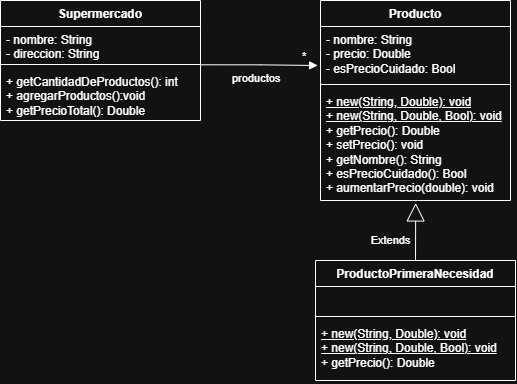

The diagram above was exported from draw.io. Its source (the exported page's mxGraphModel, read from the mxfile embedded in the PNG):
<mxGraphModel dx="858" dy="507" grid="1" gridSize="10" guides="1" tooltips="1" connect="1" arrows="1" fold="1" page="1" pageScale="1" pageWidth="827" pageHeight="1169" math="0" shadow="0">
  <root>
    <mxCell id="0" />
    <mxCell id="1" parent="0" />
    <mxCell id="IpLsa_E-HSyuh-UIR73e-2" parent="1" style="swimlane;fontStyle=1;align=center;verticalAlign=top;childLayout=stackLayout;horizontal=1;startSize=26;horizontalStack=0;resizeParent=1;resizeParentMax=0;resizeLast=0;collapsible=1;marginBottom=0;whiteSpace=wrap;html=1;" value="Supermercado" vertex="1">
      <mxGeometry height="120" width="200" x="80" y="120" as="geometry" />
    </mxCell>
    <mxCell id="IpLsa_E-HSyuh-UIR73e-3" parent="IpLsa_E-HSyuh-UIR73e-2" style="text;strokeColor=none;fillColor=none;align=left;verticalAlign=top;spacingLeft=4;spacingRight=4;overflow=hidden;rotatable=0;points=[[0,0.5],[1,0.5]];portConstraint=eastwest;whiteSpace=wrap;html=1;" value="- nombre: String&lt;div&gt;- direccion: String&lt;/div&gt;" vertex="1">
      <mxGeometry height="34" width="200" y="26" as="geometry" />
    </mxCell>
    <mxCell id="IpLsa_E-HSyuh-UIR73e-4" parent="IpLsa_E-HSyuh-UIR73e-2" style="line;strokeWidth=1;fillColor=none;align=left;verticalAlign=middle;spacingTop=-1;spacingLeft=3;spacingRight=3;rotatable=0;labelPosition=right;points=[];portConstraint=eastwest;strokeColor=inherit;" value="" vertex="1">
      <mxGeometry height="8" width="200" y="60" as="geometry" />
    </mxCell>
    <mxCell id="IpLsa_E-HSyuh-UIR73e-5" parent="IpLsa_E-HSyuh-UIR73e-2" style="text;strokeColor=none;fillColor=none;align=left;verticalAlign=top;spacingLeft=4;spacingRight=4;overflow=hidden;rotatable=0;points=[[0,0.5],[1,0.5]];portConstraint=eastwest;whiteSpace=wrap;html=1;" value="+ getCantidadDeProductos():&amp;nbsp;int&lt;div&gt;+ agregarProductos():void&lt;/div&gt;&lt;div&gt;+ getPrecioTotal(): Double&lt;/div&gt;" vertex="1">
      <mxGeometry height="52" width="200" y="68" as="geometry" />
    </mxCell>
    <mxCell id="IpLsa_E-HSyuh-UIR73e-6" parent="1" style="swimlane;fontStyle=1;align=center;verticalAlign=top;childLayout=stackLayout;horizontal=1;startSize=26;horizontalStack=0;resizeParent=1;resizeParentMax=0;resizeLast=0;collapsible=1;marginBottom=0;whiteSpace=wrap;html=1;" value="Producto" vertex="1">
      <mxGeometry height="200" width="190" x="400" y="120" as="geometry" />
    </mxCell>
    <mxCell id="IpLsa_E-HSyuh-UIR73e-7" parent="IpLsa_E-HSyuh-UIR73e-6" style="text;strokeColor=none;fillColor=none;align=left;verticalAlign=top;spacingLeft=4;spacingRight=4;overflow=hidden;rotatable=0;points=[[0,0.5],[1,0.5]];portConstraint=eastwest;whiteSpace=wrap;html=1;" value="- nombre: String&lt;div&gt;- precio: Double&lt;/div&gt;&lt;div&gt;- esPrecioCuidado: Bool&lt;/div&gt;" vertex="1">
      <mxGeometry height="54" width="190" y="26" as="geometry" />
    </mxCell>
    <mxCell id="IpLsa_E-HSyuh-UIR73e-8" parent="IpLsa_E-HSyuh-UIR73e-6" style="line;strokeWidth=1;fillColor=none;align=left;verticalAlign=middle;spacingTop=-1;spacingLeft=3;spacingRight=3;rotatable=0;labelPosition=right;points=[];portConstraint=eastwest;strokeColor=inherit;" value="" vertex="1">
      <mxGeometry height="8" width="190" y="80" as="geometry" />
    </mxCell>
    <mxCell id="IpLsa_E-HSyuh-UIR73e-9" parent="IpLsa_E-HSyuh-UIR73e-6" style="text;strokeColor=none;fillColor=none;align=left;verticalAlign=top;spacingLeft=4;spacingRight=4;overflow=hidden;rotatable=0;points=[[0,0.5],[1,0.5]];portConstraint=eastwest;whiteSpace=wrap;html=1;" value="&lt;div&gt;&lt;u&gt;+ new(String, Double): void&lt;/u&gt;&lt;/div&gt;&lt;div&gt;&lt;u&gt;+ new(String, Double, Bool): void&lt;/u&gt;&lt;/div&gt;&lt;div&gt;+ getPrecio(): Double&lt;/div&gt;&lt;div&gt;+ setPrecio(): void&lt;/div&gt;&lt;div&gt;+ getNombre(): String&lt;/div&gt;&lt;div&gt;+ esPrecioCuidado(): Bool&lt;/div&gt;&lt;div&gt;+ aumentarPrecio(double): void&lt;/div&gt;" vertex="1">
      <mxGeometry height="112" width="190" y="88" as="geometry" />
    </mxCell>
    <mxCell id="IpLsa_E-HSyuh-UIR73e-10" parent="1" style="swimlane;fontStyle=1;align=center;verticalAlign=top;childLayout=stackLayout;horizontal=1;startSize=26;horizontalStack=0;resizeParent=1;resizeParentMax=0;resizeLast=0;collapsible=1;marginBottom=0;whiteSpace=wrap;html=1;" value="ProductoPrimeraNecesidad" vertex="1">
      <mxGeometry height="120" width="200" x="395" y="380" as="geometry" />
    </mxCell>
    <mxCell id="IpLsa_E-HSyuh-UIR73e-11" parent="IpLsa_E-HSyuh-UIR73e-10" style="text;strokeColor=none;fillColor=none;align=left;verticalAlign=top;spacingLeft=4;spacingRight=4;overflow=hidden;rotatable=0;points=[[0,0.5],[1,0.5]];portConstraint=eastwest;whiteSpace=wrap;html=1;" value="&amp;nbsp;" vertex="1">
      <mxGeometry height="26" width="200" y="26" as="geometry" />
    </mxCell>
    <mxCell id="IpLsa_E-HSyuh-UIR73e-12" parent="IpLsa_E-HSyuh-UIR73e-10" style="line;strokeWidth=1;fillColor=none;align=left;verticalAlign=middle;spacingTop=-1;spacingLeft=3;spacingRight=3;rotatable=0;labelPosition=right;points=[];portConstraint=eastwest;strokeColor=inherit;" value="" vertex="1">
      <mxGeometry height="8" width="200" y="52" as="geometry" />
    </mxCell>
    <mxCell id="IpLsa_E-HSyuh-UIR73e-13" parent="IpLsa_E-HSyuh-UIR73e-10" style="text;strokeColor=none;fillColor=none;align=left;verticalAlign=top;spacingLeft=4;spacingRight=4;overflow=hidden;rotatable=0;points=[[0,0.5],[1,0.5]];portConstraint=eastwest;whiteSpace=wrap;html=1;" value="&lt;div&gt;&lt;u&gt;+ new(String, Double): void&lt;/u&gt;&lt;/div&gt;&lt;div&gt;&lt;u&gt;+ new(String, Double, Bool): void&lt;/u&gt;&lt;/div&gt;&lt;div&gt;+ getPrecio(): Double&lt;/div&gt;" vertex="1">
      <mxGeometry height="60" width="200" y="60" as="geometry" />
    </mxCell>
    <mxCell id="IpLsa_E-HSyuh-UIR73e-14" edge="1" parent="1" source="IpLsa_E-HSyuh-UIR73e-3" style="endArrow=block;endFill=1;html=1;edgeStyle=orthogonalEdgeStyle;align=left;verticalAlign=top;rounded=0;exitX=1;exitY=1.126;exitDx=0;exitDy=0;exitPerimeter=0;entryX=-0.015;entryY=0.722;entryDx=0;entryDy=0;entryPerimeter=0;" target="IpLsa_E-HSyuh-UIR73e-7" value="productos">
      <mxGeometry relative="1" x="-0.4908" y="-1" as="geometry">
        <mxPoint as="offset" />
        <mxPoint x="220" y="310" as="sourcePoint" />
        <mxPoint x="380" y="310" as="targetPoint" />
      </mxGeometry>
    </mxCell>
    <mxCell id="IpLsa_E-HSyuh-UIR73e-15" connectable="0" parent="IpLsa_E-HSyuh-UIR73e-14" style="edgeLabel;resizable=0;html=1;align=left;verticalAlign=bottom;" value="*" vertex="1">
      <mxGeometry relative="1" x="-1" as="geometry">
        <mxPoint x="100" as="offset" />
      </mxGeometry>
    </mxCell>
    <mxCell id="IpLsa_E-HSyuh-UIR73e-18" edge="1" parent="1" source="IpLsa_E-HSyuh-UIR73e-10" style="endArrow=block;endSize=16;endFill=0;html=1;rounded=0;exitX=0.5;exitY=0;exitDx=0;exitDy=0;entryX=0.501;entryY=1.022;entryDx=0;entryDy=0;entryPerimeter=0;" target="IpLsa_E-HSyuh-UIR73e-9" value="Extends">
      <mxGeometry relative="1" width="160" x="-0.3077" y="25" as="geometry">
        <mxPoint as="offset" />
        <mxPoint x="400" y="330" as="sourcePoint" />
        <mxPoint x="560" y="330" as="targetPoint" />
      </mxGeometry>
    </mxCell>
  </root>
</mxGraphModel>